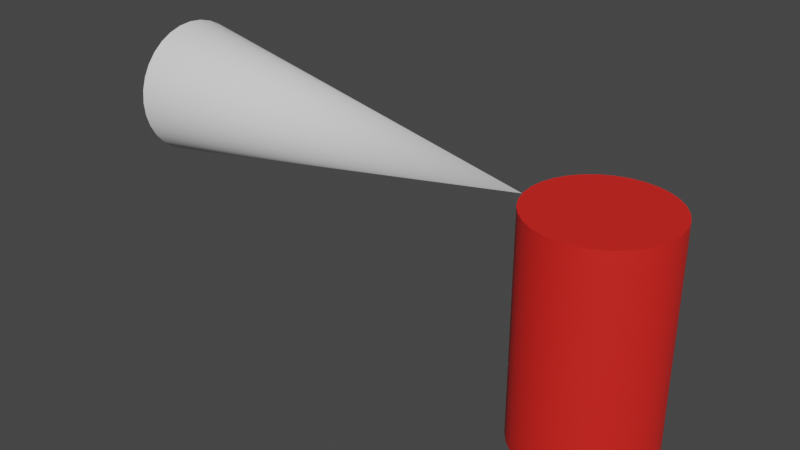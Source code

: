 # Source: extinguisher.blend  (saved by Blender 3.6.13; exported with 4.5.12 LTS)
import bpy
from mathutils import Matrix  # noqa: F401  (used for matrix-valued properties, if any)

bpy.ops.wm.read_factory_settings(use_empty=True)
scene = bpy.context.scene
scene.name = 'Scene'

# ---- collections
col_collection = bpy.data.collections.new('Collection'); scene.collection.children.link(col_collection)

# ---- materials (node trees are filled in below, after node groups)
mat_material_001 = bpy.data.materials.new('Material.001')
mat_material_001.use_transparent_shadow = False

# ---- node groups
ng_auto_smooth = bpy.data.node_groups.new('Auto Smooth', 'GeometryNodeTree')
_s = ng_auto_smooth.interface.new_socket(name='Geometry', in_out='OUTPUT', socket_type='NodeSocketGeometry')
_s = ng_auto_smooth.interface.new_socket(name='Geometry', in_out='INPUT', socket_type='NodeSocketGeometry')
_s = ng_auto_smooth.interface.new_socket(name='Angle', in_out='INPUT', socket_type='NodeSocketFloat')
_s.subtype = 'ANGLE'
_s.min_value = 0.0
_s.max_value = 3.142
ng_auto_smooth.is_modifier = True
_N = ng_auto_smooth.nodes; _L = ng_auto_smooth.links
n0 = _N.new('NodeGroupOutput'); n0.name = 'Group Output'; n0.location = (480, -100)
n1 = _N.new('NodeGroupInput'); n1.name = 'Group Input'; n1.location = (-420, -300)
n2 = _N.new('NodeGroupInput'); n2.name = 'Group Input.001'; n2.location = (-60, -100)
n3 = _N.new('GeometryNodeSetShadeSmooth'); n3.name = 'Set Shade Smooth'; n3.location = (120, -100)
n3.domain = 'EDGE'
n4 = _N.new('GeometryNodeSetShadeSmooth'); n4.name = 'Set Shade Smooth.001'; n4.location = (300, -100)
n5 = _N.new('GeometryNodeInputMeshEdgeAngle'); n5.name = 'Edge Angle'; n5.location = (-420, -220)
n6 = _N.new('GeometryNodeInputEdgeSmooth'); n6.name = 'Is Edge Smooth'; n6.location = (-60, -160)
n7 = _N.new('GeometryNodeInputShadeSmooth'); n7.name = 'Is Face Smooth'; n7.location = (-240, -340)
n8 = _N.new('FunctionNodeBooleanMath'); n8.name = 'Boolean Math'; n8.location = (-60, -220)
n9 = _N.new('FunctionNodeCompare'); n9.name = 'Compare'; n9.location = (-240, -180)
n9.operation = 'LESS_EQUAL'
_L.new(n5.outputs[0], n9.inputs[0])
_L.new(n4.outputs[0], n0.inputs[0])
_L.new(n1.outputs[1], n9.inputs[1])
_L.new(n9.outputs[0], n8.inputs[0])
_L.new(n7.outputs[0], n8.inputs[1])
_L.new(n2.outputs[0], n3.inputs[0])
_L.new(n6.outputs[0], n3.inputs[1])
_L.new(n3.outputs[0], n4.inputs[0])
_L.new(n8.outputs[0], n3.inputs[2])
n0.is_active_output = True

# ---- material node trees
mat_material_001.use_nodes = True; mat_material_001.node_tree.nodes.clear()
_N = mat_material_001.node_tree.nodes; _L = mat_material_001.node_tree.links
n0 = _N.new('ShaderNodeBsdfPrincipled'); n0.name = 'Principled BSDF'; n0.location = (10, 300)
n0.distribution = 'GGX'
n0.subsurface_method = 'RANDOM_WALK_SKIN'
n0.inputs[0].default_value = (0.8, 0.01816, 0.0135, 1.0)
n0.inputs[3].default_value = 1.45
n0.inputs[27].default_value = (0.0, 0.0, 0.0, 1.0)
n0.inputs[28].default_value = 1.0
n1 = _N.new('ShaderNodeOutputMaterial'); n1.name = 'Material Output'; n1.location = (300, 300)
_L.new(n0.outputs[0], n1.inputs[0])
n1.is_active_output = True

# ---- world
world_world = bpy.data.worlds.new('World'); scene.world = world_world
world_world.use_nodes = True; world_world.node_tree.nodes.clear()
_N = world_world.node_tree.nodes; _L = world_world.node_tree.links
n0 = _N.new('ShaderNodeOutputWorld'); n0.name = 'World Output'; n0.location = (300, 300)
n1 = _N.new('ShaderNodeBackground'); n1.name = 'Background'; n1.location = (10, 300)
n1.inputs[0].default_value = (0.05088, 0.05088, 0.05088, 1.0)
_L.new(n1.outputs[0], n0.inputs[0])
n0.is_active_output = True
world_world.color = (0.05088, 0.05088, 0.05088)
world_world.use_sun_shadow = False
world_world.sun_shadow_jitter_overblur = 0.0

# ---- meshes
me_cylinder = bpy.data.meshes.new('Cylinder')
me_cylinder.from_pydata([(0.0, 1.0, -1.634), (0.0, 1.0, 1.634), (0.1951, 0.9808, -1.634), (0.1951, 0.9808, 1.634), (0.3827, 0.9239, -1.634), (0.3827, 0.9239, 1.634), (0.5556, 0.8315, -1.634), (0.5556, 0.8315, 1.634), (0.7071, 0.7071, -1.634), (0.7071, 0.7071, 1.634), (0.8315, 0.5556, -1.634), (0.8315, 0.5556, 1.634), (0.9239, 0.3827, -1.634), (0.9239, 0.3827, 1.634), (0.9808, 0.1951, -1.634), (0.9808, 0.1951, 1.634), (1.0, 0.0, -1.634), (1.0, 0.0, 1.634), (0.9808, -0.1951, -1.634), (0.9808, -0.1951, 1.634), (0.9239, -0.3827, -1.634), (0.9239, -0.3827, 1.634), (0.8315, -0.5556, -1.634), (0.8315, -0.5556, 1.634), (0.7071, -0.7071, -1.634), (0.7071, -0.7071, 1.634), (0.5556, -0.8315, -1.634), (0.5556, -0.8315, 1.634), (0.3827, -0.9239, -1.634), (0.3827, -0.9239, 1.634), (0.1951, -0.9808, -1.634), (0.1951, -0.9808, 1.634), (0.0, -1.0, -1.634), (0.0, -1.0, 1.634), (-0.1951, -0.9808, -1.634), (-0.1951, -0.9808, 1.634), (-0.3827, -0.9239, -1.634), (-0.3827, -0.9239, 1.634), (-0.5556, -0.8315, -1.634), (-0.5556, -0.8315, 1.634), (-0.7071, -0.7071, -1.634), (-0.7071, -0.7071, 1.634), (-0.8315, -0.5556, -1.634), (-0.8315, -0.5556, 1.634), (-0.9239, -0.3827, -1.634), (-0.9239, -0.3827, 1.634), (-0.9808, -0.1951, -1.634), (-0.9808, -0.1951, 1.634), (-1.0, 0.0, -1.634), (-1.0, 0.0, 1.634), (-0.9808, 0.1951, -1.634), (-0.9808, 0.1951, 1.634), (-0.9239, 0.3827, -1.634), (-0.9239, 0.3827, 1.634), (-0.8315, 0.5556, -1.634), (-0.8315, 0.5556, 1.634), (-0.7071, 0.7071, -1.634), (-0.7071, 0.7071, 1.634), (-0.5556, 0.8315, -1.634), (-0.5556, 0.8315, 1.634), (-0.3827, 0.9239, -1.634), (-0.3827, 0.9239, 1.634), (-0.1951, 0.9808, -1.634), (-0.1951, 0.9808, 1.634)], [], [(0, 1, 3, 2), (2, 3, 5, 4), (4, 5, 7, 6), (6, 7, 9, 8), (8, 9, 11, 10), (10, 11, 13, 12), (12, 13, 15, 14), (14, 15, 17, 16), (16, 17, 19, 18), (18, 19, 21, 20), (20, 21, 23, 22), (22, 23, 25, 24), (24, 25, 27, 26), (26, 27, 29, 28), (28, 29, 31, 30), (30, 31, 33, 32), (32, 33, 35, 34), (34, 35, 37, 36), (36, 37, 39, 38), (38, 39, 41, 40), (40, 41, 43, 42), (42, 43, 45, 44), (44, 45, 47, 46), (46, 47, 49, 48), (48, 49, 51, 50), (50, 51, 53, 52), (52, 53, 55, 54), (54, 55, 57, 56), (56, 57, 59, 58), (58, 59, 61, 60), (3, 1, 63, 61, 59, 57, 55, 53, 51, 49, 47, 45, 43, 41, 39, 37, 35, 33, 31, 29, 27, 25, 23, 21, 19, 17, 15, 13, 11, 9, 7, 5), (60, 61, 63, 62), (62, 63, 1, 0), (0, 2, 4, 6, 8, 10, 12, 14, 16, 18, 20, 22, 24, 26, 28, 30, 32, 34, 36, 38, 40, 42, 44, 46, 48, 50, 52, 54, 56, 58, 60, 62)])
me_cylinder.polygons.foreach_set('use_smooth', [True] * 34)
_uv = me_cylinder.uv_layers.new(name='UVMap')
_uv.uv.foreach_set('vector', [1.0, 0.5, 1.0, 1.0, 0.9688, 1.0, 0.9688, 0.5, 0.9688, 0.5, 0.9688, 1.0, 0.9375, 1.0, 0.9375, 0.5, 0.9375, 0.5, 0.9375, 1.0, 0.9062, 1.0, 0.9062, 0.5, 0.9062, 0.5, 0.9062, 1.0, 0.875, 1.0, 0.875, 0.5, 0.875, 0.5, 0.875, 1.0, 0.8438, 1.0, 0.8438, 0.5, 0.8438, 0.5, 0.8438, 1.0, 0.8125, 1.0, 0.8125, 0.5, 0.8125, 0.5, 0.8125, 1.0, 0.7812, 1.0, 0.7812, 0.5, 0.7812, 0.5, 0.7812, 1.0, 0.75, 1.0, 0.75, 0.5, 0.75, 0.5, 0.75, 1.0, 0.7188, 1.0, 0.7188, 0.5, 0.7188, 0.5, 0.7188, 1.0, 0.6875, 1.0, 0.6875, 0.5, 0.6875, 0.5, 0.6875, 1.0, 0.6562, 1.0, 0.6562, 0.5, 0.6562, 0.5, 0.6562, 1.0, 0.625, 1.0, 0.625, 0.5, 0.625, 0.5, 0.625, 1.0, 0.5938, 1.0, 0.5938, 0.5, 0.5938, 0.5, 0.5938, 1.0, 0.5625, 1.0, 0.5625, 0.5, 0.5625, 0.5, 0.5625, 1.0, 0.5312, 1.0, 0.5312, 0.5, 0.5312, 0.5, 0.5312, 1.0, 0.5, 1.0, 0.5, 0.5, 0.5, 0.5, 0.5, 1.0, 0.4688, 1.0, 0.4688, 0.5, 0.4688, 0.5, 0.4688, 1.0, 0.4375, 1.0, 0.4375, 0.5, 0.4375, 0.5, 0.4375, 1.0, 0.4062, 1.0, 0.4062, 0.5, 0.4062, 0.5, 0.4062, 1.0, 0.375, 1.0, 0.375, 0.5, 0.375, 0.5, 0.375, 1.0, 0.3438, 1.0, 0.3438, 0.5, 0.3438, 0.5, 0.3438, 1.0, 0.3125, 1.0, 0.3125, 0.5, 0.3125, 0.5, 0.3125, 1.0, 0.2812, 1.0, 0.2812, 0.5, 0.2812, 0.5, 0.2812, 1.0, 0.25, 1.0, 0.25, 0.5, 0.25, 0.5, 0.25, 1.0, 0.2188, 1.0, 0.2188, 0.5, 0.2188, 0.5, 0.2188, 1.0, 0.1875, 1.0, 0.1875, 0.5, 0.1875, 0.5, 0.1875, 1.0, 0.1562, 1.0, 0.1562, 0.5, 0.1562, 0.5, 0.1562, 1.0, 0.125, 1.0, 0.125, 0.5, 0.125, 0.5, 0.125, 1.0, 0.09375, 1.0, 0.09375, 0.5, 0.09375, 0.5, 0.09375, 1.0, 0.0625, 1.0, 0.0625, 0.5, 0.2968, 0.4854, 0.25, 0.49, 0.2032, 0.4854, 0.1582, 0.4717, 0.1167, 0.4496, 0.08029, 0.4197, 0.05045, 0.3833, 0.02827, 0.3418, 0.01461, 0.2968, 0.01, 0.25, 0.01461, 0.2032, 0.02827, 0.1582, 0.05045, 0.1167, 0.08029, 0.08029, 0.1167, 0.05045, 0.1582, 0.02827, 0.2032, 0.01461, 0.25, 0.01, 0.2968, 0.01461, 0.3418, 0.02827, 0.3833, 0.05045, 0.4197, 0.08029, 0.4496, 0.1167, 0.4717, 0.1582, 0.4854, 0.2032, 0.49, 0.25, 0.4854, 0.2968, 0.4717, 0.3418, 0.4496, 0.3833, 0.4197, 0.4197, 0.3833, 0.4496, 0.3418, 0.4717, 0.0625, 0.5, 0.0625, 1.0, 0.03125, 1.0, 0.03125, 0.5, 0.03125, 0.5, 0.03125, 1.0, 0.0, 1.0, 0.0, 0.5, 0.75, 0.49, 0.7968, 0.4854, 0.8418, 0.4717, 0.8833, 0.4496, 0.9197, 0.4197, 0.9496, 0.3833, 0.9717, 0.3418, 0.9854, 0.2968, 0.99, 0.25, 0.9854, 0.2032, 0.9717, 0.1582, 0.9496, 0.1167, 0.9197, 0.08029, 0.8833, 0.05045, 0.8418, 0.02827, 0.7968, 0.01461, 0.75, 0.01, 0.7032, 0.01461, 0.6582, 0.02827, 0.6167, 0.05045, 0.5803, 0.08029, 0.5504, 0.1167, 0.5283, 0.1582, 0.5146, 0.2032, 0.51, 0.25, 0.5146, 0.2968, 0.5283, 0.3418, 0.5504, 0.3833, 0.5803, 0.4197, 0.6167, 0.4496, 0.6582, 0.4717, 0.7032, 0.4854])
me_cylinder.materials.append(mat_material_001)
me_cylinder.update()
me_cone = bpy.data.meshes.new('Cone')
me_cone.from_pydata([(-9.151e-09, 1.0, -1.121), (0.1951, 0.9808, -1.121), (0.3827, 0.9239, -1.121), (0.5556, 0.8315, -1.121), (0.7071, 0.7071, -1.121), (0.8315, 0.5556, -1.121), (0.9239, 0.3827, -1.121), (0.9808, 0.1951, -1.121), (1.0, 0.0, -1.121), (0.9808, -0.1951, -1.121), (0.9239, -0.3827, -1.121), (0.8315, -0.5556, -1.121), (0.7071, -0.7071, -1.121), (0.5556, -0.8315, -1.121), (0.3827, -0.9239, -1.121), (0.1951, -0.9808, -1.121), (-9.151e-09, -1.0, -1.121), (-0.1951, -0.9808, -1.121), (-0.3827, -0.9239, -1.121), (-0.5556, -0.8315, -1.121), (-0.7071, -0.7071, -1.121), (-0.8315, -0.5556, -1.121), (-0.9239, -0.3827, -1.121), (-0.9808, -0.1951, -1.121), (-1.0, 0.0, -1.121), (-0.9808, 0.1951, -1.121), (-0.9239, 0.3827, -1.121), (-0.8315, 0.5556, -1.121), (-0.7071, 0.7071, -1.121), (-0.5556, 0.8315, -1.121), (-0.3827, 0.9239, -1.121), (-0.1951, 0.9808, -1.121), (2.928e-07, 0.0, 4.879)], [], [(0, 32, 1), (1, 32, 2), (2, 32, 3), (3, 32, 4), (4, 32, 5), (5, 32, 6), (6, 32, 7), (7, 32, 8), (8, 32, 9), (9, 32, 10), (10, 32, 11), (11, 32, 12), (12, 32, 13), (13, 32, 14), (14, 32, 15), (15, 32, 16), (16, 32, 17), (17, 32, 18), (18, 32, 19), (19, 32, 20), (20, 32, 21), (21, 32, 22), (22, 32, 23), (23, 32, 24), (24, 32, 25), (25, 32, 26), (26, 32, 27), (27, 32, 28), (28, 32, 29), (29, 32, 30), (0, 1, 2, 3, 4, 5, 6, 7, 8, 9, 10, 11, 12, 13, 14, 15, 16, 17, 18, 19, 20, 21, 22, 23, 24, 25, 26, 27, 28, 29, 30, 31), (30, 32, 31), (31, 32, 0)])
me_cone.polygons.foreach_set('use_smooth', [True] * 33)
_uv = me_cone.uv_layers.new(name='UVMap')
_uv.uv.foreach_set('vector', [0.25, 0.49, 0.25, 0.25, 0.2968, 0.4854, 0.2968, 0.4854, 0.25, 0.25, 0.3418, 0.4717, 0.3418, 0.4717, 0.25, 0.25, 0.3833, 0.4496, 0.3833, 0.4496, 0.25, 0.25, 0.4197, 0.4197, 0.4197, 0.4197, 0.25, 0.25, 0.4496, 0.3833, 0.4496, 0.3833, 0.25, 0.25, 0.4717, 0.3418, 0.4717, 0.3418, 0.25, 0.25, 0.4854, 0.2968, 0.4854, 0.2968, 0.25, 0.25, 0.49, 0.25, 0.49, 0.25, 0.25, 0.25, 0.4854, 0.2032, 0.4854, 0.2032, 0.25, 0.25, 0.4717, 0.1582, 0.4717, 0.1582, 0.25, 0.25, 0.4496, 0.1167, 0.4496, 0.1167, 0.25, 0.25, 0.4197, 0.08029, 0.4197, 0.08029, 0.25, 0.25, 0.3833, 0.05045, 0.3833, 0.05045, 0.25, 0.25, 0.3418, 0.02827, 0.3418, 0.02827, 0.25, 0.25, 0.2968, 0.01461, 0.2968, 0.01461, 0.25, 0.25, 0.25, 0.01, 0.25, 0.01, 0.25, 0.25, 0.2032, 0.01461, 0.2032, 0.01461, 0.25, 0.25, 0.1582, 0.02827, 0.1582, 0.02827, 0.25, 0.25, 0.1167, 0.05045, 0.1167, 0.05045, 0.25, 0.25, 0.08029, 0.08029, 0.08029, 0.08029, 0.25, 0.25, 0.05045, 0.1167, 0.05045, 0.1167, 0.25, 0.25, 0.02827, 0.1582, 0.02827, 0.1582, 0.25, 0.25, 0.01461, 0.2032, 0.01461, 0.2032, 0.25, 0.25, 0.01, 0.25, 0.01, 0.25, 0.25, 0.25, 0.01461, 0.2968, 0.01461, 0.2968, 0.25, 0.25, 0.02827, 0.3418, 0.02827, 0.3418, 0.25, 0.25, 0.05045, 0.3833, 0.05045, 0.3833, 0.25, 0.25, 0.08029, 0.4197, 0.08029, 0.4197, 0.25, 0.25, 0.1167, 0.4496, 0.1167, 0.4496, 0.25, 0.25, 0.1582, 0.4717, 0.75, 0.49, 0.7968, 0.4854, 0.8418, 0.4717, 0.8833, 0.4496, 0.9197, 0.4197, 0.9496, 0.3833, 0.9717, 0.3418, 0.9854, 0.2968, 0.99, 0.25, 0.9854, 0.2032, 0.9717, 0.1582, 0.9496, 0.1167, 0.9197, 0.08029, 0.8833, 0.05045, 0.8418, 0.02827, 0.7968, 0.01461, 0.75, 0.01, 0.7032, 0.01461, 0.6582, 0.02827, 0.6167, 0.05045, 0.5803, 0.08029, 0.5504, 0.1167, 0.5283, 0.1582, 0.5146, 0.2032, 0.51, 0.25, 0.5146, 0.2968, 0.5283, 0.3418, 0.5504, 0.3833, 0.5803, 0.4197, 0.6167, 0.4496, 0.6582, 0.4717, 0.7032, 0.4854, 0.1582, 0.4717, 0.25, 0.25, 0.2032, 0.4854, 0.2032, 0.4854, 0.25, 0.25, 0.25, 0.49])
me_cone.update()

# ---- objects
ob_cylinder = bpy.data.objects.new('Cylinder', me_cylinder)
ob_cone = bpy.data.objects.new('Cone', me_cone)

# ---- transforms, parenting, visibility, modifiers, constraints
ob_cylinder.location = (0.0, 0.0, 0.0)
_m = ob_cylinder.modifiers.new('Auto Smooth', 'NODES')
_m.node_group = ng_auto_smooth
_gi = [s.identifier for s in ng_auto_smooth.interface.items_tree if s.item_type == 'SOCKET' and s.in_out == 'INPUT']
_m[_gi[1]] = 0.5236  # Angle
ob_cone.parent = ob_cylinder
ob_cone.location = (-6.0, 0.0, 1.507)
ob_cone.rotation_euler = (-0.0, 1.571, 0.0)
_m = ob_cone.modifiers.new('Auto Smooth', 'NODES')
_m.node_group = ng_auto_smooth
_gi = [s.identifier for s in ng_auto_smooth.interface.items_tree if s.item_type == 'SOCKET' and s.in_out == 'INPUT']
_m[_gi[1]] = 0.5236  # Angle

# ---- collection membership
col_collection.objects.link(ob_cylinder)
col_collection.objects.link(ob_cone)

# ---- scene / render settings (as saved in the file)
scene.frame_start = 1; scene.frame_end = 250; scene.frame_set(1)
scene.render.engine = 'BLENDER_EEVEE_NEXT'
scene.cycles.sampling_pattern = 'TABULATED_SOBOL'
scene.view_settings.view_transform = 'Filmic'
bpy.context.view_layer.update()

# ---- added for rendering (the .blend has no active camera and no usable light): camera, sun
cam_auto = bpy.data.cameras.new('AutoCamera')
cam_auto.lens = 50.0
cam_auto.sensor_width = 36.0
cam_auto.clip_end = 1000.0
ob_auto_camera = bpy.data.objects.new('AutoCamera', cam_auto)
scene.collection.objects.link(ob_auto_camera)
ob_auto_camera.location = (5.57432, -10.3619, 7.34406)
ob_auto_camera.rotation_euler = (1.09748, -7.21219e-08, 0.694738)
scene.camera = ob_auto_camera
light_auto_sun = bpy.data.lights.new('AutoSun', 'SUN')
light_auto_sun.energy = 3.0
light_auto_sun.angle = 0.0523599
ob_auto_sun = bpy.data.objects.new('AutoSun', light_auto_sun)
scene.collection.objects.link(ob_auto_sun)
ob_auto_sun.rotation_euler = (0.872665, 0.174533, 0.523599)
bpy.context.view_layer.update()
